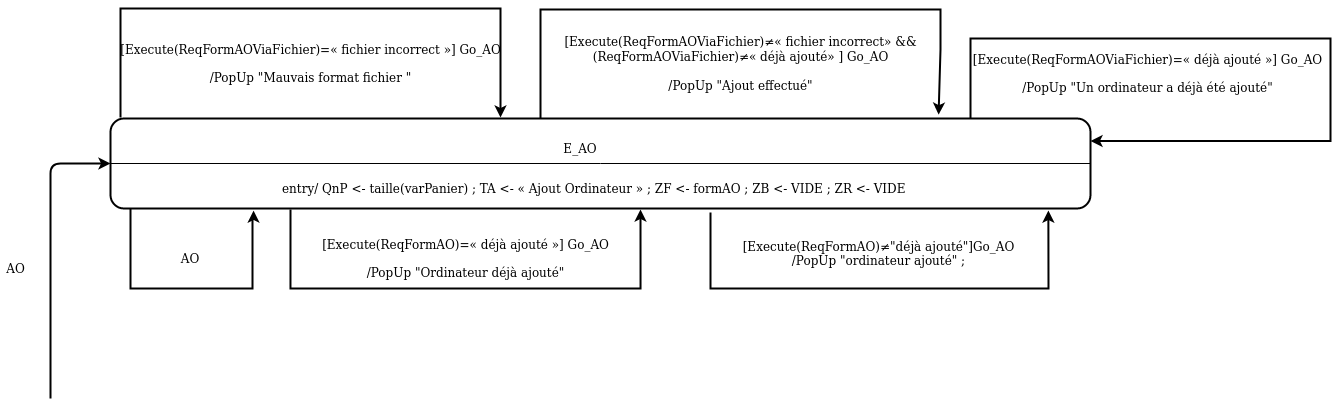

The diagram above was exported from draw.io. Its source (the exported page's mxGraphModel, read from the mxfile embedded in the PNG):
<mxGraphModel dx="1759" dy="529" grid="1" gridSize="10" guides="1" tooltips="1" connect="1" arrows="1" fold="1" page="1" pageScale="1" pageWidth="827" pageHeight="1169" math="0" shadow="0">
  <root>
    <mxCell id="0" />
    <mxCell id="1" parent="0" />
    <mxCell id="28Wz6htVMqj1fHDJ8bwW-1" value="" style="edgeStyle=orthogonalEdgeStyle;rounded=0;orthogonalLoop=1;jettySize=auto;html=1;entryX=0.146;entryY=1.023;entryDx=0;entryDy=0;entryPerimeter=0;strokeWidth=2;" parent="1" source="28Wz6htVMqj1fHDJ8bwW-2" target="28Wz6htVMqj1fHDJ8bwW-2" edge="1">
      <mxGeometry relative="1" as="geometry">
        <mxPoint x="515" y="360" as="targetPoint" />
        <Array as="points">
          <mxPoint x="80" y="360" />
          <mxPoint x="202" y="360" />
          <mxPoint x="202" y="290" />
          <mxPoint x="203" y="290" />
        </Array>
      </mxGeometry>
    </mxCell>
    <mxCell id="28Wz6htVMqj1fHDJ8bwW-2" value="" style="rounded=1;whiteSpace=wrap;html=1;strokeWidth=2;" parent="1" vertex="1">
      <mxGeometry x="60" y="190" width="980" height="90" as="geometry" />
    </mxCell>
    <mxCell id="28Wz6htVMqj1fHDJ8bwW-3" value="" style="endArrow=none;html=1;exitX=0;exitY=0.5;exitDx=0;exitDy=0;entryX=1;entryY=0.5;entryDx=0;entryDy=0;" parent="1" source="28Wz6htVMqj1fHDJ8bwW-2" target="28Wz6htVMqj1fHDJ8bwW-2" edge="1">
      <mxGeometry width="50" height="50" relative="1" as="geometry">
        <mxPoint x="560" y="420" as="sourcePoint" />
        <mxPoint x="610" y="370" as="targetPoint" />
      </mxGeometry>
    </mxCell>
    <mxCell id="28Wz6htVMqj1fHDJ8bwW-4" value="E_AO" style="text;html=1;strokeColor=none;fillColor=none;align=center;verticalAlign=middle;whiteSpace=wrap;rounded=0;" parent="1" vertex="1">
      <mxGeometry x="510" y="210" width="40" height="20" as="geometry" />
    </mxCell>
    <mxCell id="28Wz6htVMqj1fHDJ8bwW-5" value="entry/ QnP &amp;lt;- taille(varPanier) ; TA &amp;lt;- « Ajout Ordinateur » ; ZF &amp;lt;- formAO ; ZB &amp;lt;- VIDE ; ZR &amp;lt;- VIDE" style="text;html=1;strokeColor=none;fillColor=none;align=left;verticalAlign=middle;whiteSpace=wrap;rounded=0;" parent="1" vertex="1">
      <mxGeometry x="230" y="250" width="970" height="20" as="geometry" />
    </mxCell>
    <mxCell id="28Wz6htVMqj1fHDJ8bwW-6" value="AO" style="text;html=1;strokeColor=none;fillColor=none;align=center;verticalAlign=middle;whiteSpace=wrap;rounded=0;" parent="1" vertex="1">
      <mxGeometry x="120" y="320" width="40" height="20" as="geometry" />
    </mxCell>
    <mxCell id="28Wz6htVMqj1fHDJ8bwW-7" style="edgeStyle=orthogonalEdgeStyle;rounded=0;orthogonalLoop=1;jettySize=auto;html=1;strokeWidth=2;" parent="1" edge="1">
      <mxGeometry relative="1" as="geometry">
        <mxPoint x="240" y="281" as="sourcePoint" />
        <mxPoint x="590" y="281" as="targetPoint" />
        <Array as="points">
          <mxPoint x="240" y="280" />
          <mxPoint x="240" y="360" />
          <mxPoint x="590" y="360" />
          <mxPoint x="590" y="281" />
        </Array>
      </mxGeometry>
    </mxCell>
    <mxCell id="28Wz6htVMqj1fHDJ8bwW-8" value="&lt;div&gt;[Execute(ReqFormAO)=«&amp;nbsp;déjà ajouté »] Go_AO &lt;/div&gt;&lt;div&gt;&lt;br&gt;&lt;/div&gt;/PopUp &quot;Ordinateur déjà ajouté&quot;" style="text;html=1;align=center;verticalAlign=middle;resizable=0;points=[];autosize=1;" parent="1" vertex="1">
      <mxGeometry x="265" y="305" width="300" height="50" as="geometry" />
    </mxCell>
    <mxCell id="28Wz6htVMqj1fHDJ8bwW-9" value="" style="endArrow=classic;html=1;strokeWidth=2;rounded=0;entryX=0.957;entryY=1.023;entryDx=0;entryDy=0;entryPerimeter=0;" parent="1" target="28Wz6htVMqj1fHDJ8bwW-2" edge="1">
      <mxGeometry width="50" height="50" relative="1" as="geometry">
        <mxPoint x="660" y="284" as="sourcePoint" />
        <mxPoint x="963" y="410" as="targetPoint" />
        <Array as="points">
          <mxPoint x="660" y="320" />
          <mxPoint x="660" y="360" />
          <mxPoint x="690" y="360" />
          <mxPoint x="998" y="360" />
        </Array>
      </mxGeometry>
    </mxCell>
    <mxCell id="28Wz6htVMqj1fHDJ8bwW-10" value="&lt;div&gt;[Execute(ReqFormAO)≠&quot;déjà ajouté&quot;]Go_AO &lt;/div&gt;&lt;div&gt;/PopUp &quot;ordinateur ajouté&quot; ; &lt;br&gt;&lt;/div&gt;" style="text;html=1;align=center;verticalAlign=middle;resizable=0;points=[];autosize=1;" parent="1" vertex="1">
      <mxGeometry x="683" y="310" width="290" height="30" as="geometry" />
    </mxCell>
    <mxCell id="28Wz6htVMqj1fHDJ8bwW-11" value="" style="endArrow=classic;html=1;strokeWidth=2;entryX=0;entryY=0.5;entryDx=0;entryDy=0;" parent="1" target="28Wz6htVMqj1fHDJ8bwW-2" edge="1">
      <mxGeometry width="50" height="50" relative="1" as="geometry">
        <mxPoint y="470" as="sourcePoint" />
        <mxPoint x="10" y="220" as="targetPoint" />
        <Array as="points">
          <mxPoint y="235" />
        </Array>
      </mxGeometry>
    </mxCell>
    <mxCell id="j1tPlRgSER9zmpf5mHpp-1" value="AO" style="text;html=1;align=center;verticalAlign=middle;resizable=0;points=[];autosize=1;" parent="1" vertex="1">
      <mxGeometry x="-50" y="330" width="30" height="20" as="geometry" />
    </mxCell>
    <mxCell id="EPG4GNYv0jeIWORUe__X-1" value="" style="endArrow=classic;html=1;rounded=0;strokeWidth=2;" edge="1" parent="1">
      <mxGeometry width="50" height="50" relative="1" as="geometry">
        <mxPoint x="70" y="189" as="sourcePoint" />
        <mxPoint x="450" y="189" as="targetPoint" />
        <Array as="points">
          <mxPoint x="70" y="130" />
          <mxPoint x="70" y="80" />
          <mxPoint x="450" y="80" />
          <mxPoint x="450" y="120" />
        </Array>
      </mxGeometry>
    </mxCell>
    <mxCell id="EPG4GNYv0jeIWORUe__X-2" value="&lt;div&gt;[Execute(ReqFormAOViaFichier)=« fichier incorrect »] Go_AO &lt;/div&gt;&lt;div&gt;&lt;br&gt;&lt;/div&gt;/PopUp &quot;Mauvais format fichier &quot;" style="text;html=1;align=center;verticalAlign=middle;resizable=0;points=[];autosize=1;" vertex="1" parent="1">
      <mxGeometry x="60" y="110" width="400" height="50" as="geometry" />
    </mxCell>
    <mxCell id="EPG4GNYv0jeIWORUe__X-3" value="" style="endArrow=classic;html=1;rounded=0;strokeWidth=2;entryX=0.845;entryY=-0.043;entryDx=0;entryDy=0;entryPerimeter=0;" edge="1" parent="1" target="28Wz6htVMqj1fHDJ8bwW-2">
      <mxGeometry width="50" height="50" relative="1" as="geometry">
        <mxPoint x="489.9999999999998" y="190" as="sourcePoint" />
        <mxPoint x="870" y="190" as="targetPoint" />
        <Array as="points">
          <mxPoint x="490" y="131" />
          <mxPoint x="490" y="81" />
          <mxPoint x="890" y="81" />
          <mxPoint x="890" y="121" />
        </Array>
      </mxGeometry>
    </mxCell>
    <mxCell id="EPG4GNYv0jeIWORUe__X-4" value="&lt;div&gt;[Execute(ReqFormAOViaFichier)≠« fichier incorrect» &amp;amp;&amp;amp;&lt;/div&gt;&lt;div&gt;(ReqFormAOViaFichier)≠« déjà ajouté» ] Go_AO &lt;/div&gt;&lt;div&gt;&lt;br&gt;&lt;/div&gt;/PopUp &quot;Ajout effectué&quot;" style="text;html=1;align=center;verticalAlign=middle;resizable=0;points=[];autosize=1;" vertex="1" parent="1">
      <mxGeometry x="505" y="105" width="370" height="60" as="geometry" />
    </mxCell>
    <mxCell id="EPG4GNYv0jeIWORUe__X-5" style="edgeStyle=orthogonalEdgeStyle;rounded=0;orthogonalLoop=1;jettySize=auto;html=1;strokeWidth=2;entryX=1;entryY=0.25;entryDx=0;entryDy=0;" edge="1" parent="1" source="28Wz6htVMqj1fHDJ8bwW-2" target="28Wz6htVMqj1fHDJ8bwW-2">
      <mxGeometry relative="1" as="geometry">
        <mxPoint x="920" y="180" as="sourcePoint" />
        <mxPoint x="1270" y="81" as="targetPoint" />
        <Array as="points">
          <mxPoint x="920" y="110" />
          <mxPoint x="1280" y="110" />
          <mxPoint x="1280" y="213" />
        </Array>
      </mxGeometry>
    </mxCell>
    <mxCell id="EPG4GNYv0jeIWORUe__X-6" value="&lt;div&gt;[Execute(ReqFormAOViaFichier)=«&amp;nbsp;déjà ajouté »] Go_AO &lt;/div&gt;&lt;div&gt;&lt;br&gt;&lt;/div&gt;/PopUp &quot;Un ordinateur a déjà été ajouté&quot;" style="text;html=1;align=center;verticalAlign=middle;resizable=0;points=[];autosize=1;" vertex="1" parent="1">
      <mxGeometry x="917" y="120" width="360" height="50" as="geometry" />
    </mxCell>
  </root>
</mxGraphModel>